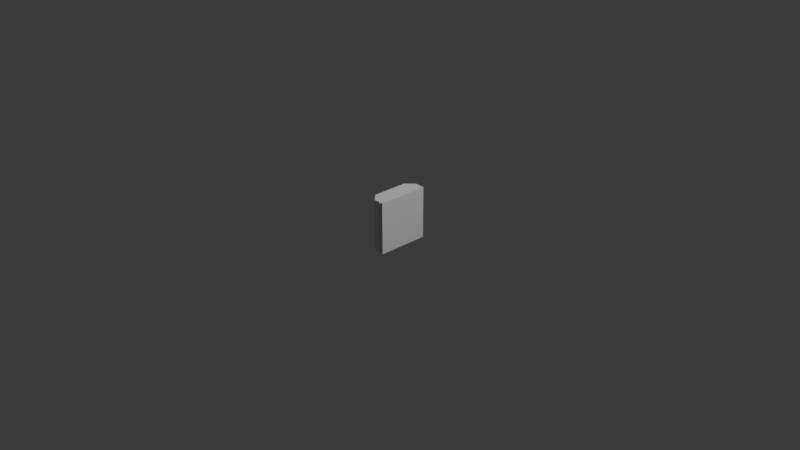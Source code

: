 # Source: replicator_control_panel.blend  (saved by Blender 4.1.23; exported with 4.5.12 LTS)
import bpy
from mathutils import Matrix  # noqa: F401  (used for matrix-valued properties, if any)

bpy.ops.wm.read_factory_settings(use_empty=True)
scene = bpy.context.scene
scene.name = 'Scene'

# ---- collections
col_collection = bpy.data.collections.new('Collection'); scene.collection.children.link(col_collection)
col_replicatorcontrolpanel = bpy.data.collections.new('ReplicatorControlPanel'); scene.collection.children.link(col_replicatorcontrolpanel)

# ---- world
world_world = bpy.data.worlds.new('World'); scene.world = world_world
world_world.use_nodes = True; world_world.node_tree.nodes.clear()
_N = world_world.node_tree.nodes; _L = world_world.node_tree.links
n0 = _N.new('ShaderNodeOutputWorld'); n0.name = 'World Output'; n0.location = (300, 300)
n1 = _N.new('ShaderNodeBackground'); n1.name = 'Background'; n1.location = (10, 300)
n1.inputs[0].default_value = (0.05088, 0.05088, 0.05088, 1.0)
_L.new(n1.outputs[0], n0.inputs[0])
n0.is_active_output = True
world_world.color = (0.05088, 0.05088, 0.05088)
world_world.use_sun_shadow = False
world_world.sun_shadow_jitter_overblur = 0.0

# ---- cameras
cam_camera = bpy.data.cameras.new('Camera')
cam_camera.clip_end = 100.0
cam_camera.ortho_scale = 7.314

# ---- lights
light_light = bpy.data.lights.new('Light', 'POINT')
light_light.transmission_factor = 0.0
light_light.energy = 1000.0
light_light.shadow_soft_size = 0.1
light_light.shadow_maximum_resolution = 0.006
light_light.use_absolute_resolution = True

# ---- meshes
me_cube_001 = bpy.data.meshes.new('Cube.001')
me_cube_001.from_pydata([(0.05801, -0.2829, -0.2829), (0.05801, -0.2829, 0.2829), (0.05801, 0.2829, -0.2829), (0.05801, 0.2829, 0.2829), (0.02676, 0.2829, -0.2829), (0.01294, 0.2829, -0.2829), (0.01294, 0.2829, 0.2829), (0.02676, 0.2829, 0.2829), (0.01294, -0.2829, -0.2829), (0.02676, -0.2829, -0.2829), (0.02676, -0.2829, 0.2829), (0.01294, -0.2829, 0.2829), (0.02621, 0.26, -0.26), (0.01349, 0.26, -0.26), (0.01349, 0.26, 0.26), (0.02621, 0.26, 0.26), (0.01349, -0.26, -0.26), (0.02621, -0.26, -0.26), (0.02621, -0.26, 0.26), (0.01349, -0.26, 0.26), (-0.05287, -0.2829, -0.2829), (-0.1374, -0.1983, -0.2829), (-0.1374, -0.1983, 0.2829), (-0.05287, -0.2829, 0.2829), (-0.1374, 0.1983, -0.2829), (-0.05287, 0.2829, -0.2829), (-0.05287, 0.2829, 0.2829), (-0.1374, 0.1983, 0.2829)], [], [(8, 11, 23, 20), (4, 7, 3, 2), (2, 3, 1, 0), (6, 26, 27, 22, 23, 11), (4, 2, 0, 9), (25, 26, 6, 5), (3, 7, 10, 1), (8, 5, 13, 16), (21, 22, 27, 24), (9, 10, 18, 17), (0, 1, 10, 9), (5, 6, 14, 13), (6, 11, 19, 14), (15, 14, 19, 18), (13, 12, 17, 16), (17, 18, 19, 16), (13, 14, 15, 12), (10, 7, 15, 18), (7, 4, 12, 15), (11, 8, 16, 19), (4, 9, 17, 12), (20, 23, 22, 21), (26, 25, 24, 27), (24, 25, 5, 8, 20, 21)])
_uv = me_cube_001.uv_layers.new(name='UVMap')
_uv.uv.foreach_set('vector', [0.375, 0.8988, 0.625, 0.8988, 0.625, 0.9431, 0.375, 0.9431, 0.375, 0.4345, 0.625, 0.4345, 0.625, 0.5, 0.375, 0.5, 0.375, 0.5, 0.625, 0.5, 0.625, 0.75, 0.375, 0.75, 0.7738, 0.5, 0.8181, 0.5, 0.875, 0.5374, 0.875, 0.7126, 0.8181, 0.75, 0.7738, 0.75, 0.3095, 0.5, 0.375, 0.5, 0.375, 0.75, 0.3095, 0.75, 0.375, 0.3069, 0.625, 0.3069, 0.625, 0.3512, 0.375, 0.3512, 0.625, 0.5, 0.6905, 0.5, 0.6905, 0.75, 0.625, 0.75, 0.2262, 0.75, 0.2262, 0.5, 0.2262, 0.5, 0.2262, 0.75, 0.375, 0.03736, 0.625, 0.03736, 0.625, 0.2126, 0.375, 0.2126, 0.375, 0.8155, 0.625, 0.8155, 0.625, 0.8155, 0.375, 0.8155, 0.375, 0.75, 0.625, 0.75, 0.625, 0.8155, 0.375, 0.8155, 0.375, 0.3512, 0.625, 0.3512, 0.625, 0.3512, 0.375, 0.3512, 0.7738, 0.5, 0.7738, 0.75, 0.7738, 0.75, 0.7738, 0.5, 0.6905, 0.5, 0.7738, 0.5, 0.7738, 0.75, 0.6905, 0.75, 0.2262, 0.5, 0.3095, 0.5, 0.3095, 0.75, 0.2262, 0.75, 0.375, 0.8155, 0.625, 0.8155, 0.625, 0.8988, 0.375, 0.8988, 0.375, 0.3512, 0.625, 0.3512, 0.625, 0.4345, 0.375, 0.4345, 0.6905, 0.75, 0.6905, 0.5, 0.6905, 0.5, 0.6905, 0.75, 0.625, 0.4345, 0.375, 0.4345, 0.375, 0.4345, 0.625, 0.4345, 0.625, 0.8988, 0.375, 0.8988, 0.375, 0.8988, 0.625, 0.8988, 0.3095, 0.5, 0.3095, 0.75, 0.3095, 0.75, 0.3095, 0.5, 0.375, 0.0, 0.625, 0.0, 0.625, 0.03736, 0.375, 0.03736, 0.625, 0.3069, 0.375, 0.3069, 0.375, 0.2126, 0.625, 0.2126, 0.125, 0.5374, 0.1819, 0.5, 0.2262, 0.5, 0.2262, 0.75, 0.1819, 0.75, 0.125, 0.7126])
me_cube_001.update()

# ---- objects
ob_light = bpy.data.objects.new('Light', light_light)
ob_camera = bpy.data.objects.new('Camera', cam_camera)
ob_cube = bpy.data.objects.new('Cube', me_cube_001)

# ---- transforms, parenting, visibility, modifiers, constraints
ob_light.location = (4.076, 1.005, 5.904)
ob_light.rotation_euler = (0.6503, 0.05522, 1.866)
ob_light.lock_rotations_4d = False
ob_light.empty_display_type = 'ARROWS'
ob_light.color = (0.0, 0.0, 0.0, 0.0)
ob_light.lineart.crease_threshold = 0.0
ob_camera.location = (7.359, -6.926, 4.958)
ob_camera.rotation_euler = (1.109, 0.0, 0.8149)
ob_camera.lock_rotations_4d = False
ob_camera.empty_display_type = 'ARROWS'
ob_camera.color = (0.0, 0.0, 0.0, 0.0)
ob_camera.display_type = 'WIRE'
ob_camera.lineart.crease_threshold = 0.0
ob_cube.location = (0.0, 0.0, 0.0)

# ---- collection membership
col_collection.objects.link(ob_light)
col_collection.objects.link(ob_camera)
col_replicatorcontrolpanel.objects.link(ob_cube)

# ---- scene / render settings (as saved in the file)
scene.camera = ob_camera
scene.frame_start = 1; scene.frame_end = 250; scene.frame_set(1)
scene.render.engine = 'BLENDER_EEVEE_NEXT'
scene.cycles.sampling_pattern = 'TABULATED_SOBOL'
scene.eevee.ray_tracing_options.trace_max_roughness = 0.0
bpy.context.view_layer.update()
